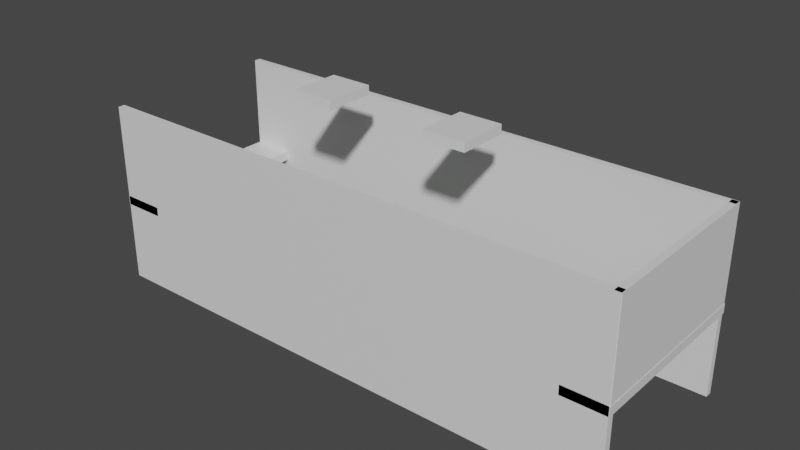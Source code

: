 # Source: level6.blend  (saved by Blender 4.0.36; exported with 4.5.12 LTS)
import bpy
from mathutils import Matrix  # noqa: F401  (used for matrix-valued properties, if any)

bpy.ops.wm.read_factory_settings(use_empty=True)
scene = bpy.context.scene
scene.name = 'Scene'

# ---- collections
col_collection = bpy.data.collections.new('Collection'); scene.collection.children.link(col_collection)

# ---- materials (node trees are filled in below, after node groups)
mat_material = bpy.data.materials.new('Material')
mat_material.alpha_threshold = 0.0
mat_material.use_transparent_shadow = False
mat_material.roughness = 0.5
mat_material.line_color = (0.0, 0.0, 0.0, 1.0)
mat_material_001 = bpy.data.materials.new('Material.001')
mat_material_001.use_transparent_shadow = False
mat_material_002 = bpy.data.materials.new('Material.002')
mat_material_002.alpha_threshold = 0.0
mat_material_002.use_transparent_shadow = False
mat_material_002.roughness = 0.5
mat_material_002.line_color = (0.0, 0.0, 0.0, 1.0)
mat_material_003 = bpy.data.materials.new('Material.003')
mat_material_003.alpha_threshold = 0.0
mat_material_003.use_transparent_shadow = False
mat_material_003.roughness = 0.5
mat_material_003.line_color = (0.0, 0.0, 0.0, 1.0)
mat_material_004 = bpy.data.materials.new('Material.004')
mat_material_004.alpha_threshold = 0.0
mat_material_004.use_transparent_shadow = False
mat_material_004.roughness = 0.5
mat_material_004.line_color = (0.0, 0.0, 0.0, 1.0)
mat_material_005 = bpy.data.materials.new('Material.005')
mat_material_005.alpha_threshold = 0.0
mat_material_005.use_transparent_shadow = False
mat_material_005.roughness = 0.5
mat_material_005.line_color = (0.0, 0.0, 0.0, 1.0)
mat_material_006 = bpy.data.materials.new('Material.006')
mat_material_006.alpha_threshold = 0.0
mat_material_006.use_transparent_shadow = False
mat_material_006.roughness = 0.5
mat_material_006.line_color = (0.0, 0.0, 0.0, 1.0)
mat_material_007 = bpy.data.materials.new('Material.007')
mat_material_007.alpha_threshold = 0.0
mat_material_007.use_transparent_shadow = False
mat_material_007.roughness = 0.5
mat_material_007.line_color = (0.0, 0.0, 0.0, 1.0)
mat_material_008 = bpy.data.materials.new('Material.008')
mat_material_008.alpha_threshold = 0.0
mat_material_008.use_transparent_shadow = False
mat_material_008.roughness = 0.5
mat_material_008.line_color = (0.0, 0.0, 0.0, 1.0)

# ---- material node trees
mat_material.use_nodes = True; mat_material.node_tree.nodes.clear()
_N = mat_material.node_tree.nodes; _L = mat_material.node_tree.links
n0 = _N.new('ShaderNodeOutputMaterial'); n0.name = 'Material Output'; n0.location = (300, 300)
n1 = _N.new('ShaderNodeBsdfPrincipled'); n1.name = 'Principled BSDF'; n1.location = (10, 300)
n1.distribution = 'GGX'
n1.subsurface_method = 'RANDOM_WALK_SKIN'
n1.inputs[3].default_value = 1.45
n1.inputs[27].default_value = (0.0, 0.0, 0.0, 1.0)
n1.inputs[28].default_value = 1.0
_L.new(n1.outputs[0], n0.inputs[0])
n0.is_active_output = True
mat_material_001.use_nodes = True; mat_material_001.node_tree.nodes.clear()
_N = mat_material_001.node_tree.nodes; _L = mat_material_001.node_tree.links
n0 = _N.new('ShaderNodeBsdfPrincipled'); n0.name = 'Principled BSDF'; n0.location = (10, 300)
n0.inputs[0].default_value = (0.0, 0.8, 0.1257, 1.0)
n0.inputs[3].default_value = 1.45
n1 = _N.new('ShaderNodeOutputMaterial'); n1.name = 'Material Output'; n1.location = (300, 300)
_L.new(n0.outputs[0], n1.inputs[0])
n1.is_active_output = True
mat_material_002.use_nodes = True; mat_material_002.node_tree.nodes.clear()
_N = mat_material_002.node_tree.nodes; _L = mat_material_002.node_tree.links
n0 = _N.new('ShaderNodeOutputMaterial'); n0.name = 'Material Output'; n0.location = (300, 300)
n1 = _N.new('ShaderNodeBsdfPrincipled'); n1.name = 'Principled BSDF'; n1.location = (10, 300)
n1.distribution = 'GGX'
n1.subsurface_method = 'RANDOM_WALK_SKIN'
n1.inputs[3].default_value = 1.45
n1.inputs[27].default_value = (0.0, 0.0, 0.0, 1.0)
n1.inputs[28].default_value = 1.0
_L.new(n1.outputs[0], n0.inputs[0])
n0.is_active_output = True
mat_material_003.use_nodes = True; mat_material_003.node_tree.nodes.clear()
_N = mat_material_003.node_tree.nodes; _L = mat_material_003.node_tree.links
n0 = _N.new('ShaderNodeOutputMaterial'); n0.name = 'Material Output'; n0.location = (300, 300)
n1 = _N.new('ShaderNodeBsdfPrincipled'); n1.name = 'Principled BSDF'; n1.location = (10, 300)
n1.distribution = 'GGX'
n1.subsurface_method = 'RANDOM_WALK_SKIN'
n1.inputs[3].default_value = 1.45
n1.inputs[27].default_value = (0.0, 0.0, 0.0, 1.0)
n1.inputs[28].default_value = 1.0
_L.new(n1.outputs[0], n0.inputs[0])
n0.is_active_output = True
mat_material_004.use_nodes = True; mat_material_004.node_tree.nodes.clear()
_N = mat_material_004.node_tree.nodes; _L = mat_material_004.node_tree.links
n0 = _N.new('ShaderNodeOutputMaterial'); n0.name = 'Material Output'; n0.location = (300, 300)
n1 = _N.new('ShaderNodeBsdfPrincipled'); n1.name = 'Principled BSDF'; n1.location = (10, 300)
n1.distribution = 'GGX'
n1.subsurface_method = 'RANDOM_WALK_SKIN'
n1.inputs[3].default_value = 1.45
n1.inputs[27].default_value = (0.0, 0.0, 0.0, 1.0)
n1.inputs[28].default_value = 1.0
_L.new(n1.outputs[0], n0.inputs[0])
n0.is_active_output = True
mat_material_005.use_nodes = True; mat_material_005.node_tree.nodes.clear()
_N = mat_material_005.node_tree.nodes; _L = mat_material_005.node_tree.links
n0 = _N.new('ShaderNodeOutputMaterial'); n0.name = 'Material Output'; n0.location = (300, 300)
n1 = _N.new('ShaderNodeBsdfPrincipled'); n1.name = 'Principled BSDF'; n1.location = (10, 300)
n1.distribution = 'GGX'
n1.subsurface_method = 'RANDOM_WALK_SKIN'
n1.inputs[3].default_value = 1.45
n1.inputs[27].default_value = (0.0, 0.0, 0.0, 1.0)
n1.inputs[28].default_value = 1.0
_L.new(n1.outputs[0], n0.inputs[0])
n0.is_active_output = True
mat_material_006.use_nodes = True; mat_material_006.node_tree.nodes.clear()
_N = mat_material_006.node_tree.nodes; _L = mat_material_006.node_tree.links
n0 = _N.new('ShaderNodeOutputMaterial'); n0.name = 'Material Output'; n0.location = (300, 300)
n1 = _N.new('ShaderNodeBsdfPrincipled'); n1.name = 'Principled BSDF'; n1.location = (10, 300)
n1.distribution = 'GGX'
n1.subsurface_method = 'RANDOM_WALK_SKIN'
n1.inputs[3].default_value = 1.45
n1.inputs[27].default_value = (0.0, 0.0, 0.0, 1.0)
n1.inputs[28].default_value = 1.0
_L.new(n1.outputs[0], n0.inputs[0])
n0.is_active_output = True
mat_material_007.use_nodes = True; mat_material_007.node_tree.nodes.clear()
_N = mat_material_007.node_tree.nodes; _L = mat_material_007.node_tree.links
n0 = _N.new('ShaderNodeOutputMaterial'); n0.name = 'Material Output'; n0.location = (300, 300)
n1 = _N.new('ShaderNodeBsdfPrincipled'); n1.name = 'Principled BSDF'; n1.location = (10, 300)
n1.distribution = 'GGX'
n1.subsurface_method = 'RANDOM_WALK_SKIN'
n1.inputs[3].default_value = 1.45
n1.inputs[27].default_value = (0.0, 0.0, 0.0, 1.0)
n1.inputs[28].default_value = 1.0
_L.new(n1.outputs[0], n0.inputs[0])
n0.is_active_output = True
mat_material_008.use_nodes = True; mat_material_008.node_tree.nodes.clear()
_N = mat_material_008.node_tree.nodes; _L = mat_material_008.node_tree.links
n0 = _N.new('ShaderNodeOutputMaterial'); n0.name = 'Material Output'; n0.location = (300, 300)
n1 = _N.new('ShaderNodeBsdfPrincipled'); n1.name = 'Principled BSDF'; n1.location = (10, 300)
n1.distribution = 'GGX'
n1.subsurface_method = 'RANDOM_WALK_SKIN'
n1.inputs[3].default_value = 1.45
n1.inputs[27].default_value = (0.0, 0.0, 0.0, 1.0)
n1.inputs[28].default_value = 1.0
_L.new(n1.outputs[0], n0.inputs[0])
n0.is_active_output = True

# ---- world
world_world = bpy.data.worlds.new('World'); scene.world = world_world
world_world.use_nodes = True; world_world.node_tree.nodes.clear()
_N = world_world.node_tree.nodes; _L = world_world.node_tree.links
n0 = _N.new('ShaderNodeOutputWorld'); n0.name = 'World Output'; n0.location = (300, 300)
n1 = _N.new('ShaderNodeBackground'); n1.name = 'Background'; n1.location = (10, 300)
n1.inputs[0].default_value = (0.05088, 0.05088, 0.05088, 1.0)
_L.new(n1.outputs[0], n0.inputs[0])
n0.is_active_output = True
world_world.color = (0.05088, 0.05088, 0.05088)
world_world.use_sun_shadow = False
world_world.sun_shadow_jitter_overblur = 0.0

# ---- meshes
me_cube_001 = bpy.data.meshes.new('Cube.001')
me_cube_001.from_pydata([(66.19, -15.0, -1.593), (66.19, -15.0, -0.09333), (66.19, 15.0, -1.593), (66.19, 15.0, -0.09333), (73.19, -15.0, -1.593), (73.19, -15.0, -0.09333), (73.19, 15.0, -1.593), (73.19, 15.0, -0.09333)], [], [(0, 1, 3, 2), (2, 3, 7, 6), (6, 7, 5, 4), (4, 5, 1, 0), (2, 6, 4, 0), (7, 3, 1, 5)])
_uv = me_cube_001.uv_layers.new(name='UVMap')
_uv.uv.foreach_set('vector', [0.375, 0.0, 0.625, 0.0, 0.625, 0.25, 0.375, 0.25, 0.375, 0.25, 0.625, 0.25, 0.625, 0.5, 0.375, 0.5, 0.375, 0.5, 0.625, 0.5, 0.625, 0.75, 0.375, 0.75, 0.375, 0.75, 0.625, 0.75, 0.625, 1.0, 0.375, 1.0, 0.125, 0.5, 0.375, 0.5, 0.375, 0.75, 0.125, 0.75, 0.625, 0.5, 0.875, 0.5, 0.875, 0.75, 0.625, 0.75])
me_cube_001.materials.append(mat_material)
me_cube_001.update()
me_cube_004 = bpy.data.meshes.new('Cube.004')
me_cube_004.from_pydata([(-8.0, 15.0, -1.593), (-8.0, 15.0, -0.09333), (-8.0, -15.0, -1.593), (-8.0, -15.0, -0.09333), (-15.0, 15.0, -1.593), (-15.0, 15.0, -0.09333), (-15.0, -15.0, -1.593), (-15.0, -15.0, -0.09333)], [], [(0, 1, 3, 2), (2, 3, 7, 6), (6, 7, 5, 4), (4, 5, 1, 0), (2, 6, 4, 0), (7, 3, 1, 5)])
_uv = me_cube_004.uv_layers.new(name='UVMap')
_uv.uv.foreach_set('vector', [0.375, 0.0, 0.625, 0.0, 0.625, 0.25, 0.375, 0.25, 0.375, 0.25, 0.625, 0.25, 0.625, 0.5, 0.375, 0.5, 0.375, 0.5, 0.625, 0.5, 0.625, 0.75, 0.375, 0.75, 0.375, 0.75, 0.625, 0.75, 0.625, 1.0, 0.375, 1.0, 0.125, 0.5, 0.375, 0.5, 0.375, 0.75, 0.125, 0.75, 0.625, 0.5, 0.875, 0.5, 0.875, 0.75, 0.625, 0.75])
me_cube_004.materials.append(mat_material)
me_cube_004.update()
me_cube_003 = bpy.data.meshes.new('Cube.003')
me_cube_003.from_pydata([(72.05, 14.87, 15.09), (72.05, 14.87, -1.0), (73.14, 14.87, 15.09), (73.14, 14.87, -1.0), (72.05, -14.87, 15.09), (72.05, -14.87, -1.0), (73.14, -14.87, 15.09), (73.14, -14.87, -1.0)], [], [(5, 1, 3, 7), (5, 4, 0, 1), (7, 6, 4, 5), (3, 2, 6, 7), (0, 4, 6, 2), (1, 0, 2, 3)])
_uv = me_cube_003.uv_layers.new(name='UVMap')
_uv.uv.foreach_set('vector', [0.375, 0.0, 0.625, 0.0, 0.625, 0.25, 0.375, 0.25, 0.375, 0.25, 0.625, 0.25, 0.625, 0.5, 0.375, 0.5, 0.375, 0.5, 0.625, 0.5, 0.625, 0.75, 0.375, 0.75, 0.375, 0.75, 0.625, 0.75, 0.625, 1.0, 0.375, 1.0, 0.125, 0.5, 0.375, 0.5, 0.375, 0.75, 0.125, 0.75, 0.625, 0.5, 0.875, 0.5, 0.875, 0.75, 0.625, 0.75])
me_cube_003.materials.append(mat_material)
me_cube_003.update()
me_cube_005 = bpy.data.meshes.new('Cube.005')
me_cube_005.from_pydata([(-14.92, 13.86, 15.09), (-14.92, 13.86, -14.74), (-14.92, 14.95, 15.09), (-14.92, 14.95, -14.74), (73.06, 13.86, 15.09), (73.06, 13.86, -14.74), (73.06, 14.95, 15.09), (73.06, 14.95, -14.74)], [], [(5, 1, 3, 7), (5, 4, 0, 1), (7, 6, 4, 5), (3, 2, 6, 7), (0, 4, 6, 2), (1, 0, 2, 3)])
_uv = me_cube_005.uv_layers.new(name='UVMap')
_uv.uv.foreach_set('vector', [0.375, 0.0, 0.625, 0.0, 0.625, 0.25, 0.375, 0.25, 0.375, 0.25, 0.625, 0.25, 0.625, 0.5, 0.375, 0.5, 0.375, 0.5, 0.625, 0.5, 0.625, 0.75, 0.375, 0.75, 0.375, 0.75, 0.625, 0.75, 0.625, 1.0, 0.375, 1.0, 0.125, 0.5, 0.375, 0.5, 0.375, 0.75, 0.125, 0.75, 0.625, 0.5, 0.875, 0.5, 0.875, 0.75, 0.625, 0.75])
me_cube_005.materials.append(mat_material_002)
me_cube_005.update()
me_cube_006 = bpy.data.meshes.new('Cube.006')
me_cube_006.from_pydata([(-14.92, -15.0, 15.09), (-14.92, -15.0, -14.74), (-14.92, -13.91, 15.09), (-14.92, -13.91, -14.74), (73.06, -15.0, 15.09), (73.06, -15.0, -14.74), (73.06, -13.91, 15.09), (73.06, -13.91, -14.74)], [], [(5, 1, 3, 7), (5, 4, 0, 1), (7, 6, 4, 5), (3, 2, 6, 7), (0, 4, 6, 2), (1, 0, 2, 3)])
_uv = me_cube_006.uv_layers.new(name='UVMap')
_uv.uv.foreach_set('vector', [0.375, 0.0, 0.625, 0.0, 0.625, 0.25, 0.375, 0.25, 0.375, 0.25, 0.625, 0.25, 0.625, 0.5, 0.375, 0.5, 0.375, 0.5, 0.625, 0.5, 0.625, 0.75, 0.375, 0.75, 0.375, 0.75, 0.625, 0.75, 0.625, 1.0, 0.375, 1.0, 0.125, 0.5, 0.375, 0.5, 0.375, 0.75, 0.125, 0.75, 0.625, 0.5, 0.875, 0.5, 0.875, 0.75, 0.625, 0.75])
me_cube_006.materials.append(mat_material_003)
me_cube_006.update()
me_cube_007 = bpy.data.meshes.new('Cube.007')
me_cube_007.from_pydata([(5.247, 4.83, -1.593), (5.247, 4.83, -0.09333), (5.247, -3.43, -1.593), (5.247, -3.43, -0.09333), (-1.753, 4.83, -1.593), (-1.753, 4.83, -0.09333), (-1.753, -3.43, -1.593), (-1.753, -3.43, -0.09333)], [], [(0, 1, 3, 2), (2, 3, 7, 6), (6, 7, 5, 4), (4, 5, 1, 0), (2, 6, 4, 0), (7, 3, 1, 5)])
_uv = me_cube_007.uv_layers.new(name='UVMap')
_uv.uv.foreach_set('vector', [0.375, 0.0, 0.625, 0.0, 0.625, 0.25, 0.375, 0.25, 0.375, 0.25, 0.625, 0.25, 0.625, 0.5, 0.375, 0.5, 0.375, 0.5, 0.625, 0.5, 0.625, 0.75, 0.375, 0.75, 0.375, 0.75, 0.625, 0.75, 0.625, 1.0, 0.375, 1.0, 0.125, 0.5, 0.375, 0.5, 0.375, 0.75, 0.125, 0.75, 0.625, 0.5, 0.875, 0.5, 0.875, 0.75, 0.625, 0.75])
me_cube_007.materials.append(mat_material_004)
me_cube_007.update()
me_cube_008 = bpy.data.meshes.new('Cube.008')
me_cube_008.from_pydata([(19.13, 4.83, 19.53), (19.13, 4.83, 21.03), (19.13, -3.43, 19.53), (19.13, -3.43, 21.03), (12.13, 4.83, 19.53), (12.13, 4.83, 21.03), (12.13, -3.43, 19.53), (12.13, -3.43, 21.03)], [], [(0, 1, 3, 2), (2, 3, 7, 6), (6, 7, 5, 4), (4, 5, 1, 0), (2, 6, 4, 0), (7, 3, 1, 5)])
_uv = me_cube_008.uv_layers.new(name='UVMap')
_uv.uv.foreach_set('vector', [0.375, 0.0, 0.625, 0.0, 0.625, 0.25, 0.375, 0.25, 0.375, 0.25, 0.625, 0.25, 0.625, 0.5, 0.375, 0.5, 0.375, 0.5, 0.625, 0.5, 0.625, 0.75, 0.375, 0.75, 0.375, 0.75, 0.625, 0.75, 0.625, 1.0, 0.375, 1.0, 0.125, 0.5, 0.375, 0.5, 0.375, 0.75, 0.125, 0.75, 0.625, 0.5, 0.875, 0.5, 0.875, 0.75, 0.625, 0.75])
me_cube_008.materials.append(mat_material_005)
me_cube_008.update()
me_cube_009 = bpy.data.meshes.new('Cube.009')
me_cube_009.from_pydata([(42.86, 4.83, 19.53), (42.86, 4.83, 21.03), (42.86, -3.43, 19.53), (42.86, -3.43, 21.03), (35.86, 4.83, 19.53), (35.86, 4.83, 21.03), (35.86, -3.43, 19.53), (35.86, -3.43, 21.03)], [], [(0, 1, 3, 2), (2, 3, 7, 6), (6, 7, 5, 4), (4, 5, 1, 0), (2, 6, 4, 0), (7, 3, 1, 5)])
_uv = me_cube_009.uv_layers.new(name='UVMap')
_uv.uv.foreach_set('vector', [0.375, 0.0, 0.625, 0.0, 0.625, 0.25, 0.375, 0.25, 0.375, 0.25, 0.625, 0.25, 0.625, 0.5, 0.375, 0.5, 0.375, 0.5, 0.625, 0.5, 0.625, 0.75, 0.375, 0.75, 0.375, 0.75, 0.625, 0.75, 0.625, 1.0, 0.375, 1.0, 0.125, 0.5, 0.375, 0.5, 0.375, 0.75, 0.125, 0.75, 0.625, 0.5, 0.875, 0.5, 0.875, 0.75, 0.625, 0.75])
me_cube_009.materials.append(mat_material_006)
me_cube_009.update()
me_cube_010 = bpy.data.meshes.new('Cube.010')
me_cube_010.from_pydata([(60.22, 4.83, -1.593), (60.22, 4.83, -0.09333), (60.22, -3.43, -1.593), (60.22, -3.43, -0.09333), (48.14, 4.83, -1.593), (48.14, 4.83, -0.09333), (48.14, -3.43, -1.593), (48.14, -3.43, -0.09333)], [], [(0, 1, 3, 2), (2, 3, 7, 6), (6, 7, 5, 4), (4, 5, 1, 0), (2, 6, 4, 0), (7, 3, 1, 5)])
_uv = me_cube_010.uv_layers.new(name='UVMap')
_uv.uv.foreach_set('vector', [0.375, 0.0, 0.625, 0.0, 0.625, 0.25, 0.375, 0.25, 0.375, 0.25, 0.625, 0.25, 0.625, 0.5, 0.375, 0.5, 0.375, 0.5, 0.625, 0.5, 0.625, 0.75, 0.375, 0.75, 0.375, 0.75, 0.625, 0.75, 0.625, 1.0, 0.375, 1.0, 0.125, 0.5, 0.375, 0.5, 0.375, 0.75, 0.125, 0.75, 0.625, 0.5, 0.875, 0.5, 0.875, 0.75, 0.625, 0.75])
me_cube_010.materials.append(mat_material_007)
me_cube_010.update()
me_cube_011 = bpy.data.meshes.new('Cube.011')
me_cube_011.from_pydata([(31.4, 4.83, -1.593), (31.4, 4.83, -0.09333), (31.4, -3.43, -1.593), (31.4, -3.43, -0.09333), (24.4, 4.83, -1.593), (24.4, 4.83, -0.09333), (24.4, -3.43, -1.593), (24.4, -3.43, -0.09333)], [], [(0, 1, 3, 2), (2, 3, 7, 6), (6, 7, 5, 4), (4, 5, 1, 0), (2, 6, 4, 0), (7, 3, 1, 5)])
_uv = me_cube_011.uv_layers.new(name='UVMap')
_uv.uv.foreach_set('vector', [0.375, 0.0, 0.625, 0.0, 0.625, 0.25, 0.375, 0.25, 0.375, 0.25, 0.625, 0.25, 0.625, 0.5, 0.375, 0.5, 0.375, 0.5, 0.625, 0.5, 0.625, 0.75, 0.375, 0.75, 0.375, 0.75, 0.625, 0.75, 0.625, 1.0, 0.375, 1.0, 0.125, 0.5, 0.375, 0.5, 0.375, 0.75, 0.125, 0.75, 0.625, 0.5, 0.875, 0.5, 0.875, 0.75, 0.625, 0.75])
me_cube_011.materials.append(mat_material_008)
me_cube_011.update()

# ---- curves / text
txt_text = bpy.data.curves.new('Text', 'FONT')
txt_text.dimensions = '2D'
txt_text.body = 'Hahahahahahhahahahahahahaha'
txt_text.materials.append(mat_material_001)
txt_text.extrude = 0.1
txt_text.offset_x = 2.802
txt_text.offset_y = -0.4

# ---- objects
ob_cube = bpy.data.objects.new('Cube', me_cube_001)
ob_cube_003 = bpy.data.objects.new('Cube.003', me_cube_004)
ob_cube_002 = bpy.data.objects.new('Cube.002', me_cube_003)
ob_text_x = bpy.data.objects.new('Text_X', txt_text)
ob_cube_001 = bpy.data.objects.new('Cube.001', me_cube_005)
ob_cube_004 = bpy.data.objects.new('Cube.004', me_cube_006)
ob_cube_005 = bpy.data.objects.new('Cube.005', me_cube_007)
ob_cube_006 = bpy.data.objects.new('Cube.006', me_cube_008)
ob_cube_007 = bpy.data.objects.new('Cube.007', me_cube_009)
ob_cube_008 = bpy.data.objects.new('Cube.008', me_cube_010)
ob_cube_009 = bpy.data.objects.new('Cube.009', me_cube_011)

# ---- transforms, parenting, visibility, modifiers, constraints
ob_cube.location = (0.0, 0.0, 0.0)
ob_cube_003.location = (0.0, 0.0, 0.0)
ob_cube_002.location = (0.0, 0.0, 0.0)
ob_text_x.location = (4.417e-07, 1.387, -7.866)
ob_text_x.rotation_euler = (0.1745, -5.616e-08, 0.0)
ob_text_x.scale = (4.0, 4.0, 4.0)
ob_cube_001.location = (0.0, 0.0, 0.0)
ob_cube_004.location = (0.0, 0.0, 0.0)
ob_cube_005.location = (0.0, 0.0, 0.0)
ob_cube_006.location = (0.0, 0.0, 0.0)
ob_cube_007.location = (0.0, 0.0, 0.0)
ob_cube_008.location = (0.0, 0.0, 0.0)
ob_cube_009.location = (0.0, 0.0, 0.0)

# ---- collection membership
col_collection.objects.link(ob_cube)
col_collection.objects.link(ob_cube_003)
col_collection.objects.link(ob_cube_002)
col_collection.objects.link(ob_text_x)
col_collection.objects.link(ob_cube_001)
col_collection.objects.link(ob_cube_004)
col_collection.objects.link(ob_cube_005)
col_collection.objects.link(ob_cube_006)
col_collection.objects.link(ob_cube_007)
col_collection.objects.link(ob_cube_008)
col_collection.objects.link(ob_cube_009)

# ---- scene / render settings (as saved in the file)
scene.frame_start = 1; scene.frame_end = 250; scene.frame_set(38)
scene.render.engine = 'BLENDER_EEVEE_NEXT'
scene.cycles.sampling_pattern = 'TABULATED_SOBOL'
scene.cycles.use_light_tree = False
scene.view_settings.view_transform = 'Filmic'
bpy.context.view_layer.update()

# ---- added for rendering (the .blend has no active camera and no usable light): camera, sun
cam_auto = bpy.data.cameras.new('AutoCamera')
cam_auto.lens = 50.0
cam_auto.sensor_width = 36.0
cam_auto.clip_end = 1620.3
ob_auto_camera = bpy.data.objects.new('AutoCamera', cam_auto)
scene.collection.objects.link(ob_auto_camera)
ob_auto_camera.location = (121.42, -110.791, 77.0061)
ob_auto_camera.rotation_euler = (1.09748, -7.21219e-08, 0.694738)
scene.camera = ob_auto_camera
light_auto_sun = bpy.data.lights.new('AutoSun', 'SUN')
light_auto_sun.energy = 3.0
light_auto_sun.angle = 0.0523599
ob_auto_sun = bpy.data.objects.new('AutoSun', light_auto_sun)
scene.collection.objects.link(ob_auto_sun)
ob_auto_sun.rotation_euler = (0.872665, 0.174533, 0.523599)
bpy.context.view_layer.update()
